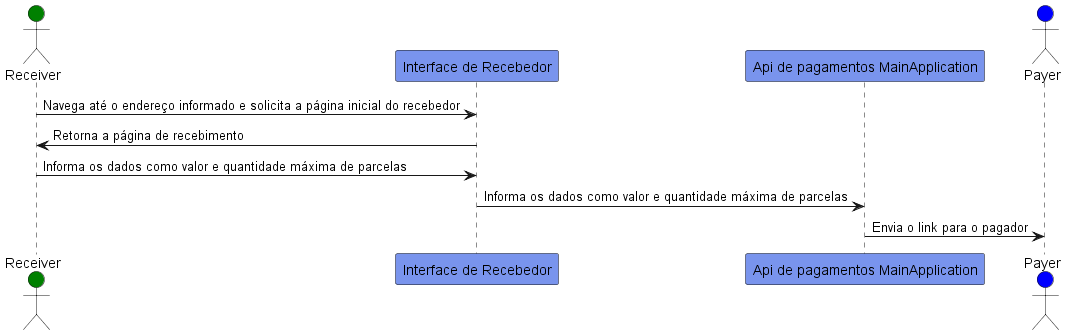

The diagram above was rendered by PlantUML. Its source (embedded in the PNG):
@startuml diagram-uml-sequence-receiver

actor Receiver #green

participant "Interface de Recebedor" as PaymentReceiverFront #7994ed

participant "Api de pagamentos MainApplication" as PaymentApi #7994ed

actor Payer #blue

Receiver->PaymentReceiverFront: Navega até o endereço informado e solicita a página inicial do recebedor

PaymentReceiverFront->Receiver: Retorna a página de recebimento

Receiver->PaymentReceiverFront: Informa os dados como valor e quantidade máxima de parcelas

PaymentReceiverFront->PaymentApi: Informa os dados como valor e quantidade máxima de parcelas

PaymentApi->Payer: Envia o link para o pagador

@enduml